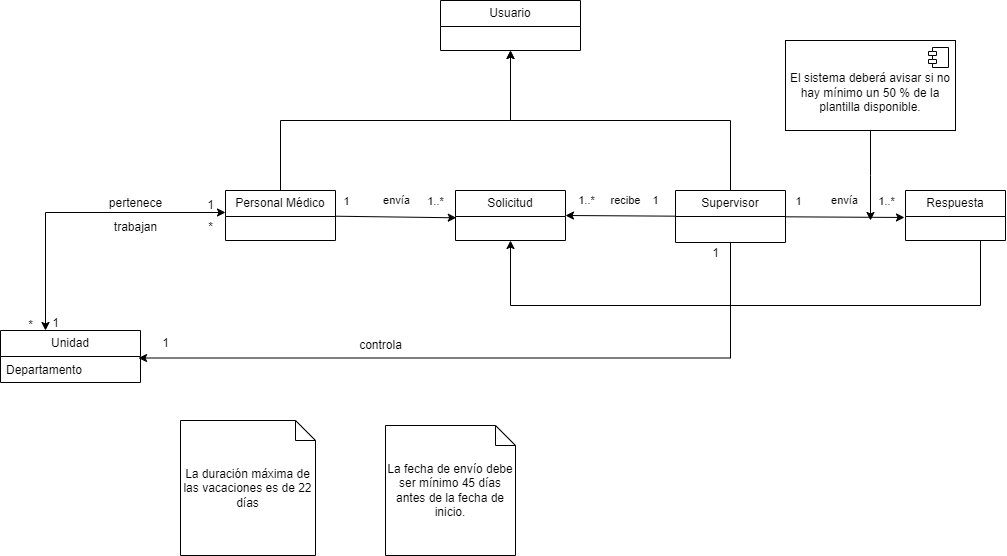

The diagram above was exported from draw.io. Its source (the exported page's mxGraphModel, read from the mxfile embedded in the PNG):
<mxGraphModel dx="2440" dy="696" grid="1" gridSize="10" guides="1" tooltips="1" connect="1" arrows="1" fold="1" page="1" pageScale="1" pageWidth="827" pageHeight="1169" math="0" shadow="0">
  <root>
    <mxCell id="0" />
    <mxCell id="1" parent="0" />
    <mxCell id="6d08VEfXreN2Ctklbd0t-45" value="" style="edgeStyle=none;rounded=0;orthogonalLoop=1;jettySize=auto;html=1;entryX=0.007;entryY=0.038;entryDx=0;entryDy=0;entryPerimeter=0;" parent="1" source="6d08VEfXreN2Ctklbd0t-9" edge="1">
      <mxGeometry x="0.1592" y="17" relative="1" as="geometry">
        <mxPoint as="offset" />
        <mxPoint x="240.76999999999998" y="257.29200000000003" as="targetPoint" />
      </mxGeometry>
    </mxCell>
    <mxCell id="6d08VEfXreN2Ctklbd0t-49" value="1" style="edgeLabel;html=1;align=center;verticalAlign=middle;resizable=0;points=[];" parent="6d08VEfXreN2Ctklbd0t-45" vertex="1" connectable="0">
      <mxGeometry x="-0.5691" y="-4" relative="1" as="geometry">
        <mxPoint x="-16" y="-20" as="offset" />
      </mxGeometry>
    </mxCell>
    <mxCell id="6d08VEfXreN2Ctklbd0t-50" value="envía" style="edgeLabel;html=1;align=center;verticalAlign=middle;resizable=0;points=[];" parent="6d08VEfXreN2Ctklbd0t-45" vertex="1" connectable="0">
      <mxGeometry x="0.4243" y="-1" relative="1" as="geometry">
        <mxPoint x="-26" y="-18" as="offset" />
      </mxGeometry>
    </mxCell>
    <mxCell id="6d08VEfXreN2Ctklbd0t-52" value="1..*" style="edgeLabel;html=1;align=center;verticalAlign=middle;resizable=0;points=[];" parent="6d08VEfXreN2Ctklbd0t-45" vertex="1" connectable="0">
      <mxGeometry x="0.5566" y="1" relative="1" as="geometry">
        <mxPoint x="6" y="-16" as="offset" />
      </mxGeometry>
    </mxCell>
    <mxCell id="MEpfkPo2px-jggLUHKYU-27" style="edgeStyle=orthogonalEdgeStyle;rounded=0;orthogonalLoop=1;jettySize=auto;html=1;exitX=0.5;exitY=0;exitDx=0;exitDy=0;entryX=0.5;entryY=1;entryDx=0;entryDy=0;" parent="1" source="6d08VEfXreN2Ctklbd0t-9" target="6d08VEfXreN2Ctklbd0t-76" edge="1">
      <mxGeometry relative="1" as="geometry" />
    </mxCell>
    <mxCell id="6d08VEfXreN2Ctklbd0t-9" value="Personal Médico" style="swimlane;fontStyle=0;childLayout=stackLayout;horizontal=1;startSize=26;fillColor=none;horizontalStack=0;resizeParent=1;resizeParentMax=0;resizeLast=0;collapsible=1;marginBottom=0;whiteSpace=wrap;html=1;" parent="1" vertex="1">
      <mxGeometry x="10" y="230" width="110" height="50" as="geometry" />
    </mxCell>
    <mxCell id="6d08VEfXreN2Ctklbd0t-13" value="Solicitud" style="swimlane;fontStyle=0;childLayout=stackLayout;horizontal=1;startSize=26;fillColor=none;horizontalStack=0;resizeParent=1;resizeParentMax=0;resizeLast=0;collapsible=1;marginBottom=0;whiteSpace=wrap;html=1;" parent="1" vertex="1">
      <mxGeometry x="240" y="230" width="110" height="50" as="geometry" />
    </mxCell>
    <mxCell id="MEpfkPo2px-jggLUHKYU-15" style="edgeStyle=orthogonalEdgeStyle;rounded=0;orthogonalLoop=1;jettySize=auto;html=1;exitX=0.75;exitY=1;exitDx=0;exitDy=0;entryX=0.5;entryY=1;entryDx=0;entryDy=0;" parent="1" source="6d08VEfXreN2Ctklbd0t-32" target="6d08VEfXreN2Ctklbd0t-13" edge="1">
      <mxGeometry relative="1" as="geometry">
        <mxPoint x="270" y="340" as="targetPoint" />
        <Array as="points">
          <mxPoint x="765" y="345" />
          <mxPoint x="295" y="345" />
        </Array>
      </mxGeometry>
    </mxCell>
    <mxCell id="6d08VEfXreN2Ctklbd0t-32" value="Respuesta" style="swimlane;fontStyle=0;childLayout=stackLayout;horizontal=1;startSize=26;fillColor=none;horizontalStack=0;resizeParent=1;resizeParentMax=0;resizeLast=0;collapsible=1;marginBottom=0;whiteSpace=wrap;html=1;" parent="1" vertex="1">
      <mxGeometry x="690" y="230" width="100" height="50" as="geometry" />
    </mxCell>
    <mxCell id="6d08VEfXreN2Ctklbd0t-47" value="" style="edgeStyle=none;rounded=0;orthogonalLoop=1;jettySize=auto;html=1;entryX=-0.01;entryY=0.038;entryDx=0;entryDy=0;entryPerimeter=0;" parent="1" source="6d08VEfXreN2Ctklbd0t-40" edge="1">
      <mxGeometry relative="1" as="geometry">
        <mxPoint x="689" y="256.98800000000006" as="targetPoint" />
      </mxGeometry>
    </mxCell>
    <mxCell id="6d08VEfXreN2Ctklbd0t-59" value="envía" style="edgeLabel;html=1;align=center;verticalAlign=middle;resizable=0;points=[];" parent="6d08VEfXreN2Ctklbd0t-47" vertex="1" connectable="0">
      <mxGeometry x="-0.0081" y="-3" relative="1" as="geometry">
        <mxPoint y="-20" as="offset" />
      </mxGeometry>
    </mxCell>
    <mxCell id="6d08VEfXreN2Ctklbd0t-65" value="1..*" style="edgeLabel;html=1;align=center;verticalAlign=middle;resizable=0;points=[];" parent="6d08VEfXreN2Ctklbd0t-47" vertex="1" connectable="0">
      <mxGeometry x="0.7647" relative="1" as="geometry">
        <mxPoint x="-5" y="-17" as="offset" />
      </mxGeometry>
    </mxCell>
    <mxCell id="6d08VEfXreN2Ctklbd0t-66" value="1" style="edgeLabel;html=1;align=center;verticalAlign=middle;resizable=0;points=[];" parent="6d08VEfXreN2Ctklbd0t-47" vertex="1" connectable="0">
      <mxGeometry x="-0.7983" y="-1" relative="1" as="geometry">
        <mxPoint y="-17" as="offset" />
      </mxGeometry>
    </mxCell>
    <mxCell id="6d08VEfXreN2Ctklbd0t-61" value="" style="edgeStyle=none;rounded=0;orthogonalLoop=1;jettySize=auto;html=1;entryX=1;entryY=0.5;entryDx=0;entryDy=0;" parent="1" source="6d08VEfXreN2Ctklbd0t-40" target="6d08VEfXreN2Ctklbd0t-13" edge="1">
      <mxGeometry relative="1" as="geometry" />
    </mxCell>
    <mxCell id="6d08VEfXreN2Ctklbd0t-62" value="recibe" style="edgeLabel;html=1;align=center;verticalAlign=middle;resizable=0;points=[];" parent="6d08VEfXreN2Ctklbd0t-61" vertex="1" connectable="0">
      <mxGeometry x="-0.1636" y="-2" relative="1" as="geometry">
        <mxPoint x="-4" y="-14" as="offset" />
      </mxGeometry>
    </mxCell>
    <mxCell id="6d08VEfXreN2Ctklbd0t-63" value="1" style="edgeLabel;html=1;align=center;verticalAlign=middle;resizable=0;points=[];" parent="6d08VEfXreN2Ctklbd0t-61" vertex="1" connectable="0">
      <mxGeometry x="-0.6909" y="1" relative="1" as="geometry">
        <mxPoint x="-3" y="-17" as="offset" />
      </mxGeometry>
    </mxCell>
    <mxCell id="6d08VEfXreN2Ctklbd0t-64" value="1..*" style="edgeLabel;html=1;align=center;verticalAlign=middle;resizable=0;points=[];" parent="6d08VEfXreN2Ctklbd0t-61" vertex="1" connectable="0">
      <mxGeometry x="0.4364" y="1" relative="1" as="geometry">
        <mxPoint x="-11" y="-17" as="offset" />
      </mxGeometry>
    </mxCell>
    <mxCell id="MEpfkPo2px-jggLUHKYU-25" style="edgeStyle=orthogonalEdgeStyle;rounded=0;orthogonalLoop=1;jettySize=auto;html=1;exitX=0.5;exitY=0;exitDx=0;exitDy=0;entryX=0.5;entryY=1;entryDx=0;entryDy=0;" parent="1" source="6d08VEfXreN2Ctklbd0t-40" target="6d08VEfXreN2Ctklbd0t-76" edge="1">
      <mxGeometry relative="1" as="geometry">
        <mxPoint x="300" y="100" as="targetPoint" />
        <Array as="points">
          <mxPoint x="515" y="160" />
          <mxPoint x="295" y="160" />
        </Array>
      </mxGeometry>
    </mxCell>
    <mxCell id="6d08VEfXreN2Ctklbd0t-40" value="Supervisor" style="swimlane;fontStyle=0;childLayout=stackLayout;horizontal=1;startSize=26;fillColor=none;horizontalStack=0;resizeParent=1;resizeParentMax=0;resizeLast=0;collapsible=1;marginBottom=0;whiteSpace=wrap;html=1;" parent="1" vertex="1">
      <mxGeometry x="460" y="230" width="110" height="52" as="geometry" />
    </mxCell>
    <mxCell id="6d08VEfXreN2Ctklbd0t-76" value="Usuario" style="swimlane;fontStyle=0;childLayout=stackLayout;horizontal=1;startSize=26;fillColor=none;horizontalStack=0;resizeParent=1;resizeParentMax=0;resizeLast=0;collapsible=1;marginBottom=0;whiteSpace=wrap;html=1;" parent="1" vertex="1">
      <mxGeometry x="225" y="40" width="140" height="50" as="geometry" />
    </mxCell>
    <mxCell id="mIdBQkyCgysFPYaVXBb0-7" value="pertenece" style="text;html=1;align=center;verticalAlign=middle;resizable=0;points=[];autosize=1;strokeColor=none;fillColor=none;" parent="1" vertex="1">
      <mxGeometry x="-120" y="228" width="80" height="30" as="geometry" />
    </mxCell>
    <mxCell id="nIUEvrBDQjAipUoP4iuO-1" value="1" style="text;html=1;align=center;verticalAlign=middle;resizable=0;points=[];autosize=1;strokeColor=none;fillColor=none;" parent="1" vertex="1">
      <mxGeometry x="-20" y="230" width="30" height="30" as="geometry" />
    </mxCell>
    <mxCell id="nIUEvrBDQjAipUoP4iuO-2" value="*" style="text;html=1;align=center;verticalAlign=middle;resizable=0;points=[];autosize=1;strokeColor=none;fillColor=none;" parent="1" vertex="1">
      <mxGeometry x="-200" y="350" width="30" height="30" as="geometry" />
    </mxCell>
    <mxCell id="nIUEvrBDQjAipUoP4iuO-19" style="edgeStyle=orthogonalEdgeStyle;rounded=0;orthogonalLoop=1;jettySize=auto;html=1;exitX=0.5;exitY=1;exitDx=0;exitDy=0;" parent="1" source="nIUEvrBDQjAipUoP4iuO-6" edge="1">
      <mxGeometry relative="1" as="geometry">
        <mxPoint x="655" y="260" as="targetPoint" />
      </mxGeometry>
    </mxCell>
    <mxCell id="nIUEvrBDQjAipUoP4iuO-6" value="&lt;br&gt;El sistema deberá avisar si no hay mínimo un 50 % de la plantilla disponible." style="html=1;dropTarget=0;whiteSpace=wrap;" parent="1" vertex="1">
      <mxGeometry x="570" y="80" width="170" height="90" as="geometry" />
    </mxCell>
    <mxCell id="nIUEvrBDQjAipUoP4iuO-7" value="" style="shape=module;jettyWidth=8;jettyHeight=4;" parent="nIUEvrBDQjAipUoP4iuO-6" vertex="1">
      <mxGeometry x="1" width="20" height="20" relative="1" as="geometry">
        <mxPoint x="-27" y="7" as="offset" />
      </mxGeometry>
    </mxCell>
    <mxCell id="MEpfkPo2px-jggLUHKYU-3" value="Unidad" style="swimlane;fontStyle=0;childLayout=stackLayout;horizontal=1;startSize=26;fillColor=none;horizontalStack=0;resizeParent=1;resizeParentMax=0;resizeLast=0;collapsible=1;marginBottom=0;whiteSpace=wrap;html=1;" parent="1" vertex="1">
      <mxGeometry x="-215" y="370" width="140" height="52" as="geometry" />
    </mxCell>
    <mxCell id="MEpfkPo2px-jggLUHKYU-4" value="Departamento" style="text;strokeColor=none;fillColor=none;align=left;verticalAlign=top;spacingLeft=4;spacingRight=4;overflow=hidden;rotatable=0;points=[[0,0.5],[1,0.5]];portConstraint=eastwest;whiteSpace=wrap;html=1;" parent="MEpfkPo2px-jggLUHKYU-3" vertex="1">
      <mxGeometry y="26" width="140" height="26" as="geometry" />
    </mxCell>
    <mxCell id="jf2kwEKvOXLtbcsFaFlU-1" style="edgeStyle=orthogonalEdgeStyle;rounded=0;orthogonalLoop=1;jettySize=auto;html=1;entryX=0.986;entryY=0.058;entryDx=0;entryDy=0;entryPerimeter=0;" edge="1" parent="1" source="6d08VEfXreN2Ctklbd0t-40" target="MEpfkPo2px-jggLUHKYU-4">
      <mxGeometry relative="1" as="geometry" />
    </mxCell>
    <mxCell id="jf2kwEKvOXLtbcsFaFlU-2" value="controla" style="text;html=1;align=center;verticalAlign=middle;resizable=0;points=[];autosize=1;strokeColor=none;fillColor=none;" vertex="1" parent="1">
      <mxGeometry x="130" y="370" width="70" height="30" as="geometry" />
    </mxCell>
    <mxCell id="jf2kwEKvOXLtbcsFaFlU-3" value="1" style="text;html=1;align=center;verticalAlign=middle;resizable=0;points=[];autosize=1;strokeColor=none;fillColor=none;" vertex="1" parent="1">
      <mxGeometry x="485" y="278" width="30" height="30" as="geometry" />
    </mxCell>
    <mxCell id="jf2kwEKvOXLtbcsFaFlU-4" value="1" style="text;html=1;align=center;verticalAlign=middle;resizable=0;points=[];autosize=1;strokeColor=none;fillColor=none;" vertex="1" parent="1">
      <mxGeometry x="-65" y="368" width="30" height="30" as="geometry" />
    </mxCell>
    <mxCell id="jf2kwEKvOXLtbcsFaFlU-7" value="trabajan" style="text;html=1;align=center;verticalAlign=middle;resizable=0;points=[];autosize=1;strokeColor=none;fillColor=none;" vertex="1" parent="1">
      <mxGeometry x="-115" y="252" width="70" height="30" as="geometry" />
    </mxCell>
    <mxCell id="jf2kwEKvOXLtbcsFaFlU-13" value="" style="endArrow=classic;startArrow=classic;html=1;rounded=0;" edge="1" parent="1">
      <mxGeometry width="50" height="50" relative="1" as="geometry">
        <mxPoint x="-170" y="370" as="sourcePoint" />
        <mxPoint x="10" y="252" as="targetPoint" />
        <Array as="points">
          <mxPoint x="-170" y="252" />
        </Array>
      </mxGeometry>
    </mxCell>
    <mxCell id="jf2kwEKvOXLtbcsFaFlU-14" value="1" style="text;html=1;align=center;verticalAlign=middle;resizable=0;points=[];autosize=1;strokeColor=none;fillColor=none;" vertex="1" parent="1">
      <mxGeometry x="-175" y="348" width="30" height="30" as="geometry" />
    </mxCell>
    <mxCell id="jf2kwEKvOXLtbcsFaFlU-15" value="*" style="text;html=1;align=center;verticalAlign=middle;resizable=0;points=[];autosize=1;strokeColor=none;fillColor=none;" vertex="1" parent="1">
      <mxGeometry x="-20" y="252" width="30" height="30" as="geometry" />
    </mxCell>
    <mxCell id="jf2kwEKvOXLtbcsFaFlU-16" value="La fecha de envío debe ser mínimo 45 días antes de la fecha de inicio." style="shape=note;size=20;whiteSpace=wrap;html=1;" vertex="1" parent="1">
      <mxGeometry x="170" y="465" width="130" height="130" as="geometry" />
    </mxCell>
    <mxCell id="jf2kwEKvOXLtbcsFaFlU-17" value="La duración máxima de las vacaciones es de 22 días" style="shape=note;size=20;whiteSpace=wrap;html=1;" vertex="1" parent="1">
      <mxGeometry x="-35" y="460" width="135" height="135" as="geometry" />
    </mxCell>
  </root>
</mxGraphModel>